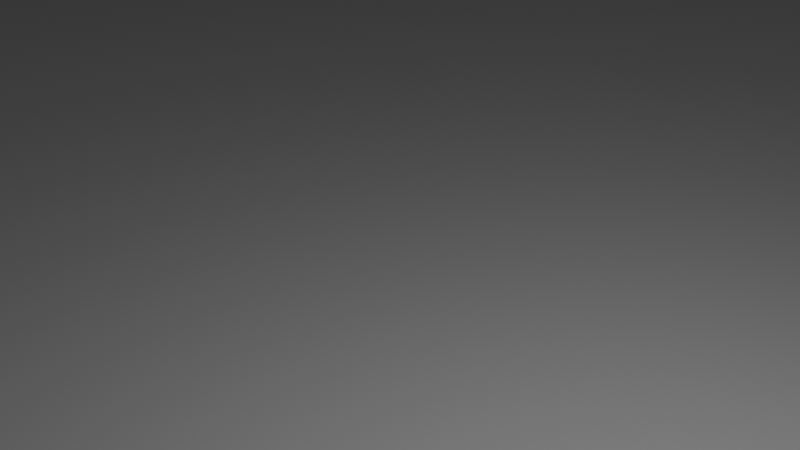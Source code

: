 # Source: Forma.blend  (saved by Blender 5.2.45; exported with 4.5.12 LTS)
import bpy
from mathutils import Matrix  # noqa: F401  (used for matrix-valued properties, if any)

bpy.ops.wm.read_factory_settings(use_empty=True)
scene = bpy.context.scene
scene.name = 'Scene'

# ---- collections
col_collection = bpy.data.collections.new('Collection'); scene.collection.children.link(col_collection)

# ---- world
world_world = bpy.data.worlds.new('World'); scene.world = world_world
world_world.use_nodes = True; world_world.node_tree.nodes.clear()
_N = world_world.node_tree.nodes; _L = world_world.node_tree.links
n0 = _N.new('ShaderNodeOutputWorld'); n0.name = 'World Output'; n0.location = (200, 100)
n1 = _N.new('ShaderNodeBackground'); n1.name = 'Background'; n1.location = (-200, 100)
n1.inputs[0].default_value = (0.05088, 0.05088, 0.05088, 1.0)
_L.new(n1.outputs[0], n0.inputs[0])
n0.is_active_output = True
world_world.color = (0.05088, 0.05088, 0.05088)
world_world.sun_shadow_jitter_overblur = 0.0

# ---- cameras
cam_camera = bpy.data.cameras.new('Camera')
cam_camera.clip_end = 100.0
cam_camera.ortho_scale = 7.314

# ---- lights
light_light = bpy.data.lights.new('Light', 'POINT')
light_light.energy = 1000.0
light_light.shadow_soft_size = 0.1

# ---- meshes
me_3_leg_table = bpy.data.meshes.new('3-leg-table')
me_3_leg_table.from_pydata([(31.73, -8.897, -6.351), (31.73, -8.897, -4.351), (-31.27, -5.897, -4.351), (31.73, -5.897, -4.351), (-31.27, 31.1, -4.351), (31.73, 31.1, -4.351), (-31.27, -8.897, -6.351), (-31.27, -8.897, -4.351), (-31.27, 34.1, -6.351), (-31.27, 34.1, -4.351), (31.73, 34.1, -4.351), (31.73, 34.1, -6.351), (34.73, -5.897, -6.351), (34.73, -5.897, -4.351), (34.73, 31.1, -4.351), (34.73, 31.1, -6.351), (34.73, -8.897, -6.351), (34.73, -8.897, -4.351), (34.73, 34.1, -4.351), (34.73, 34.1, -6.351), (-34.27, 31.1, -4.351), (-34.27, -5.897, -4.351), (-34.27, -5.897, -6.351), (-34.27, -8.897, -6.351), (-34.27, -8.897, -4.351), (-34.27, 31.1, -6.351), (-34.27, 34.1, -6.351), (-34.27, 34.1, -4.351), (-31.27, -8.897, -16.35), (34.73, -8.897, -16.35), (31.73, -8.897, -16.35), (34.73, -5.897, -16.35), (-31.27, 34.1, -16.35), (31.73, 34.1, -16.35), (34.73, 31.1, -16.35), (34.73, 34.1, -16.35), (-34.27, -5.897, -16.35), (-34.27, -8.897, -16.35), (-34.27, 31.1, -16.35), (-34.27, 34.1, -16.35), (24.63, 15.33, -16.35), (24.63, 15.33, -6.351), (25.17, 15.28, -16.35), (25.17, 15.28, -6.351), (25.68, 15.12, -16.35), (25.68, 15.12, -6.351), (26.15, 14.87, -16.35), (26.15, 14.87, -6.351), (26.57, 14.53, -16.35), (26.57, 14.53, -6.351), (26.91, 14.11, -16.35), (26.91, 14.11, -6.351), (27.16, 13.64, -16.35), (27.16, 13.64, -6.351), (27.31, 13.13, -16.35), (27.31, 13.13, -6.351), (27.37, 12.6, -16.35), (27.37, 12.6, -6.351), (27.31, 12.06, -16.35), (27.31, 12.06, -6.351), (27.16, 11.55, -16.35), (27.16, 11.55, -6.351), (26.91, 11.08, -16.35), (26.91, 11.08, -6.351), (26.57, 10.66, -16.35), (26.57, 10.66, -6.351), (26.15, 10.32, -16.35), (26.15, 10.32, -6.351), (25.68, 10.07, -16.35), (25.68, 10.07, -6.351), (25.17, 9.914, -16.35), (25.17, 9.914, -6.351), (24.63, 9.862, -16.35), (24.63, 9.862, -6.351), (24.1, 9.914, -16.35), (24.1, 9.914, -6.351), (23.59, 10.07, -16.35), (23.59, 10.07, -6.351), (23.11, 10.32, -16.35), (23.11, 10.32, -6.351), (22.7, 10.66, -16.35), (22.7, 10.66, -6.351), (22.36, 11.08, -16.35), (22.36, 11.08, -6.351), (22.11, 11.55, -16.35), (22.11, 11.55, -6.351), (21.95, 12.06, -16.35), (21.95, 12.06, -6.351), (21.9, 12.6, -16.35), (21.9, 12.6, -6.351), (21.95, 13.13, -16.35), (21.95, 13.13, -6.351), (22.11, 13.64, -16.35), (22.11, 13.64, -6.351), (22.36, 14.11, -16.35), (22.36, 14.11, -6.351), (22.7, 14.53, -16.35), (22.7, 14.53, -6.351), (23.11, 14.87, -16.35), (23.11, 14.87, -6.351), (23.59, 15.12, -16.35), (23.59, 15.12, -6.351), (24.1, 15.28, -16.35), (24.1, 15.28, -6.351), (17.32, 17.8, -6.351), (17.32, 7.372, -6.351), (-30.52, -4.729, -16.35), (-30.1, -5.147, -16.35), (-31.27, -7.065, -16.35), (-32.44, -5.897, -16.35), (30.56, -5.147, -16.35), (30.98, -4.729, -16.35), (32.9, -5.897, -16.35), (31.73, -7.065, -16.35), (-30.1, 30.35, -16.35), (-30.52, 29.93, -16.35), (-32.44, 31.1, -16.35), (-31.27, 32.27, -16.35), (30.98, 29.93, -16.35), (30.56, 30.35, -16.35), (31.73, 32.27, -16.35), (32.9, 31.1, -16.35), (-31.27, 7.372, -7.145), (-30.48, 7.372, -6.351), (31.73, 7.372, -7.145), (30.93, 7.372, -6.351), (31.73, 17.8, -7.145), (30.93, 17.8, -6.351), (-31.27, 17.8, -7.145), (-30.48, 17.8, -6.351), (30.93, -4.401, -6.351), (31.73, -4.729, -7.145), (30.23, -5.103, -6.351), (30.56, -5.897, -7.145), (-29.77, -5.103, -6.351), (-30.1, -5.897, -7.145), (-30.48, -4.401, -6.351), (-31.27, -4.729, -7.145), (-30.48, 29.61, -6.351), (-31.27, 29.93, -7.145), (-29.77, 30.31, -6.351), (-30.1, 31.1, -7.145), (30.23, 30.31, -6.351), (30.56, 31.1, -7.145), (30.93, 29.61, -6.351), (31.73, 29.93, -7.145), (23.33, 14.99, -16.35), (30.56, 31.1, -15.45), (24.1, 9.914, -16.27), (30.56, -5.897, -15.45), (23.59, 15.12, -16.32), (-30.1, -5.897, -15.45), (31.73, -4.729, -15.45), (-30.1, 31.1, -15.45), (31.73, 29.93, -15.45), (23.59, 10.07, -16.32), (-31.27, 29.93, -15.45), (24.63, 9.862, -16.21), (24.1, 15.28, -16.27), (23.33, 10.21, -16.35), (-31.27, -4.729, -15.45)], [], [(6, 7, 24, 23), (7, 2, 21, 24), (7, 6, 0, 1), (3, 1, 17, 13), (26, 8, 32, 39), (4, 2, 3, 5), (3, 2, 7, 1), (10, 11, 8, 9), (19, 15, 34, 35), (4, 5, 10, 9), (12, 13, 17, 16), (13, 12, 15, 14), (14, 15, 19, 18), (10, 5, 14, 18), (1, 0, 16, 17), (11, 10, 18, 19), (5, 3, 13, 14), (25, 22, 21, 20), (21, 22, 23, 24), (25, 20, 27, 26), (4, 9, 27, 20), (2, 4, 20, 21), (9, 8, 26, 27), (22, 25, 38, 36), (12, 16, 29, 31), (23, 22, 36, 37), (8, 11, 33, 32), (11, 19, 35, 33), (25, 26, 39, 38), (15, 12, 31, 34), (16, 0, 30, 29), (6, 23, 37, 28), (0, 6, 28, 30), (40, 41, 43, 42), (42, 43, 45, 44), (44, 45, 47, 46), (46, 47, 49, 48), (48, 49, 51, 50), (50, 51, 53, 52), (52, 53, 55, 54), (54, 55, 57, 56), (56, 57, 59, 58), (58, 59, 61, 60), (60, 61, 63, 62), (62, 63, 65, 64), (64, 65, 67, 66), (66, 67, 69, 68), (68, 69, 71, 70), (70, 71, 73, 157, 72), (72, 157, 148, 74), (74, 148, 155, 76), (76, 155, 159), (78, 79, 81, 80), (80, 81, 83, 82), (82, 83, 85, 84), (84, 85, 87, 86), (86, 87, 89, 88), (88, 89, 91, 90), (90, 91, 93, 92), (92, 93, 95, 94), (94, 95, 97, 96), (96, 97, 99, 98), (98, 99, 101, 150, 146), (100, 150, 158, 102), (102, 158, 103, 41, 40), (40, 42, 44, 46, 48, 50, 52, 54, 56, 58, 60, 62, 64, 66, 68, 70, 72, 74, 76, 159, 146, 100, 102), (85, 83, 105, 104, 95, 93, 91, 89, 87), (106, 107, 108, 109), (110, 111, 112, 113), (114, 115, 116, 117), (118, 119, 120, 121), (109, 108, 28, 37, 36), (108, 107, 110, 113, 30, 28), (116, 115, 106, 109, 36, 38), (30, 113, 112, 31, 29), (112, 111, 118, 121, 34, 31), (120, 119, 114, 117, 32, 33), (32, 117, 116, 38, 39), (121, 120, 33, 35, 34), (129, 123, 122, 128), (126, 124, 125, 127), (144, 142, 143, 145), (140, 138, 139, 141), (132, 130, 131, 133), (136, 134, 135, 137), (134, 132, 133, 135), (124, 131, 130, 125), (137, 122, 123, 136), (127, 144, 145, 126), (138, 129, 128, 139), (141, 143, 142, 140), (139, 128, 122, 137, 160, 156), (104, 105, 123, 129), (130, 132, 134, 136, 123, 105, 125), (131, 124, 126, 145, 154, 152), (67, 65, 125, 105, 83, 81, 79, 77, 75, 73, 71, 69), (51, 49, 127, 125, 65, 63, 61, 59, 57, 55, 53), (127, 104, 129, 138, 140, 142, 144), (43, 41, 103, 101, 99, 97, 95, 104, 127, 49, 47, 45), (110, 149, 152, 111), (135, 133, 149, 151), (106, 160, 151, 107), (139, 156, 153, 141), (143, 141, 153, 147), (118, 154, 147, 119), (146, 150, 100), (152, 149, 133, 131), (158, 150, 101, 103), (151, 149, 110, 107), (156, 160, 106, 115), (151, 160, 137, 135), (146, 159, 78, 80, 82, 84, 86, 88, 90, 92, 94, 96, 98), (153, 156, 115, 114), (147, 153, 114, 119), (152, 154, 118, 111), (148, 157, 73, 75), (147, 154, 145, 143), (155, 148, 75, 77), (159, 155, 77, 79, 78)])
_uv = me_3_leg_table.uv_layers.new(name='UVMap')
_uv.uv.foreach_set('vector', [0.0, 0.0, 0.0, 0.0, 0.0, 0.0, 0.0, 0.0, 0.0, 0.0, 0.0, 0.0, 0.0, 0.0, 0.0, 0.0, 0.0, 0.0, 0.0, 0.0, 0.0, 0.0, 0.0, 0.0, 0.0, 0.0, 0.0, 0.0, 0.0, 0.0, 0.0, 0.0, 0.0, 0.0, 0.0, 0.0, 0.0, 0.0, 0.0, 0.0, 0.0, 0.0, 0.0, 0.0, 0.0, 0.0, 0.0, 0.0, 0.0, 0.0, 0.0, 0.0, 0.0, 0.0, 0.0, 0.0, 0.0, 0.0, 0.0, 0.0, 0.0, 0.0, 0.0, 0.0, 0.0, 0.0, 0.0, 0.0, 0.0, 0.0, 0.0, 0.0, 0.0, 0.0, 0.0, 0.0, 0.0, 0.0, 0.0, 0.0, 0.0, 0.0, 0.0, 0.0, 0.0, 0.0, 0.0, 0.0, 0.0, 0.0, 0.0, 0.0, 0.0, 0.0, 0.0, 0.0, 0.0, 0.0, 0.0, 0.0, 0.0, 0.0, 0.0, 0.0, 0.0, 0.0, 0.0, 0.0, 0.0, 0.0, 0.0, 0.0, 0.0, 0.0, 0.0, 0.0, 0.0, 0.0, 0.0, 0.0, 0.0, 0.0, 0.0, 0.0, 0.0, 0.0, 0.0, 0.0, 0.0, 0.0, 0.0, 0.0, 0.0, 0.0, 0.0, 0.0, 0.0, 0.0, 0.0, 0.0, 0.0, 0.0, 0.0, 0.0, 0.0, 0.0, 0.0, 0.0, 0.0, 0.0, 0.0, 0.0, 0.0, 0.0, 0.0, 0.0, 0.0, 0.0, 0.0, 0.0, 0.0, 0.0, 0.0, 0.0, 0.0, 0.0, 0.0, 0.0, 0.0, 0.0, 0.0, 0.0, 0.0, 0.0, 0.0, 0.0, 0.0, 0.0, 0.0, 0.0, 0.0, 0.0, 0.0, 0.0, 0.0, 0.0, 0.0, 0.0, 0.0, 0.0, 0.0, 0.0, 0.0, 0.0, 0.0, 0.0, 0.0, 0.0, 0.0, 0.0, 0.0, 0.0, 0.0, 0.0, 0.0, 0.0, 0.0, 0.0, 0.0, 0.0, 0.0, 0.0, 0.0, 0.0, 0.0, 0.0, 0.0, 0.0, 0.0, 0.0, 0.0, 0.0, 0.0, 0.0, 0.0, 0.0, 0.0, 0.0, 0.0, 0.0, 0.0, 0.0, 0.0, 0.0, 0.0, 0.0, 0.0, 0.0, 0.0, 0.0, 0.0, 0.0, 0.0, 0.0, 0.0, 0.0, 0.0, 0.0, 0.0, 0.0, 0.0, 0.0, 0.0, 0.0, 0.0, 0.0, 0.0, 0.0, 0.0, 0.0, 0.0, 0.0, 0.0, 0.0, 1.0, 0.5, 1.0, 1.0, 0.9688, 1.0, 0.9688, 0.5, 0.9688, 0.5, 0.9688, 1.0, 0.9375, 1.0, 0.9375, 0.5, 0.9375, 0.5, 0.9375, 1.0, 0.9062, 1.0, 0.9062, 0.5, 0.9062, 0.5, 0.9062, 1.0, 0.875, 1.0, 0.875, 0.5, 0.875, 0.5, 0.875, 1.0, 0.8438, 1.0, 0.8438, 0.5, 0.8438, 0.5, 0.8438, 1.0, 0.8125, 1.0, 0.8125, 0.5, 0.8125, 0.5, 0.8125, 1.0, 0.7812, 1.0, 0.7812, 0.5, 0.7812, 0.5, 0.7812, 1.0, 0.75, 1.0, 0.75, 0.5, 0.75, 0.5, 0.75, 1.0, 0.7188, 1.0, 0.7188, 0.5, 0.7188, 0.5, 0.7188, 1.0, 0.6875, 1.0, 0.6875, 0.5, 0.6875, 0.5, 0.6875, 1.0, 0.6562, 1.0, 0.6562, 0.5, 0.6562, 0.5, 0.6562, 1.0, 0.625, 1.0, 0.625, 0.5, 0.625, 0.5, 0.625, 1.0, 0.5938, 1.0, 0.5938, 0.5, 0.5938, 0.5, 0.5938, 1.0, 0.5625, 1.0, 0.5625, 0.5, 0.5625, 0.5, 0.5625, 1.0, 0.5312, 1.0, 0.5312, 0.5, 0.5312, 0.5, 0.5312, 1.0, 0.5, 1.0, 0.5, 0.507, 0.5, 0.5, 0.5, 0.5, 0.5, 0.507, 0.4688, 0.5041, 0.4688, 0.5, 0.4688, 0.5, 0.4688, 0.5041, 0.4375, 0.5014, 0.4375, 0.5, 0.4375, 0.5, 0.4375, 0.5014, 0.4207, 0.5, 0.4062, 0.5, 0.4062, 1.0, 0.375, 1.0, 0.375, 0.5, 0.375, 0.5, 0.375, 1.0, 0.3438, 1.0, 0.3438, 0.5, 0.3438, 0.5, 0.3438, 1.0, 0.3125, 1.0, 0.3125, 0.5, 0.3125, 0.5, 0.3125, 1.0, 0.2812, 1.0, 0.2812, 0.5, 0.2812, 0.5, 0.2812, 1.0, 0.25, 1.0, 0.25, 0.5, 0.25, 0.5, 0.25, 1.0, 0.2188, 1.0, 0.2188, 0.5, 0.2188, 0.5, 0.2188, 1.0, 0.1875, 1.0, 0.1875, 0.5, 0.1875, 0.5, 0.1875, 1.0, 0.1562, 1.0, 0.1562, 0.5, 0.1562, 0.5, 0.1562, 1.0, 0.125, 1.0, 0.125, 0.5, 0.125, 0.5, 0.125, 1.0, 0.09375, 1.0, 0.09375, 0.5, 0.09375, 0.5, 0.09375, 1.0, 0.0625, 1.0, 0.0625, 0.5014, 0.0793, 0.5, 0.0625, 0.5, 0.0625, 0.5014, 0.03125, 0.5041, 0.03125, 0.5, 0.03125, 0.5, 0.03125, 0.5041, 0.03125, 1.0, 0.0, 1.0, 0.0, 0.5, 0.75, 0.49, 0.7968, 0.4854, 0.8418, 0.4717, 0.8833, 0.4496, 0.9197, 0.4197, 0.9496, 0.3833, 0.9717, 0.3418, 0.9854, 0.2968, 0.99, 0.25, 0.9854, 0.2032, 0.9717, 0.1582, 0.9496, 0.1167, 0.9197, 0.08029, 0.8833, 0.05045, 0.8418, 0.02827, 0.7968, 0.01461, 0.75, 0.01, 0.7032, 0.01461, 0.6582, 0.02827, 0.6358, 0.04019, 0.6358, 0.4598, 0.6582, 0.4717, 0.7032, 0.4854, 0.3125, 1.0, 0.3438, 1.0, 0.0, 0.0, 0.0, 0.0, 0.1562, 1.0, 0.1875, 1.0, 0.2188, 1.0, 0.25, 1.0, 0.2812, 1.0, 0.0, 0.0, 0.0, 0.0, 0.0, 0.0, 0.0, 0.0, 0.0, 0.0, 0.0, 0.0, 0.0, 0.0, 0.0, 0.0, 0.0, 0.0, 0.0, 0.0, 0.0, 0.0, 0.0, 0.0, 0.0, 0.0, 0.0, 0.0, 0.0, 0.0, 0.0, 0.0, 0.0, 0.0, 0.0, 0.0, 0.0, 0.0, 0.0, 0.0, 0.0, 0.0, 0.0, 0.0, 0.0, 0.0, 0.0, 0.0, 0.0, 0.0, 0.0, 0.0, 0.0, 0.0, 0.0, 0.0, 0.0, 0.0, 0.0, 0.0, 0.0, 0.0, 0.0, 0.0, 0.0, 0.0, 0.0, 0.0, 0.0, 0.0, 0.0, 0.0, 0.0, 0.0, 0.0, 0.0, 0.0, 0.0, 0.0, 0.0, 0.0, 0.0, 0.0, 0.0, 0.0, 0.0, 0.0, 0.0, 0.0, 0.0, 0.0, 0.0, 0.0, 0.0, 0.0, 0.0, 0.0, 0.0, 0.0, 0.0, 0.0, 0.0, 0.0, 0.0, 0.0, 0.0, 0.0, 0.0, 0.0, 0.0, 0.0, 0.0, 0.0, 0.0, 0.0, 0.0, 0.0, 0.0, 0.0, 0.0, 0.0, 0.0, 0.0, 0.0, 0.0, 0.0, 0.0, 0.0, 0.0, 0.0, 0.0, 0.0, 0.036, 0.06063, 0.05495, 0.06063, 0.0, 0.0, 0.0, 0.0, 0.0, 0.0, 0.0, 0.0, 0.0, 0.0, 0.0, 0.0, 0.0, 0.0, 0.0, 0.0, 0.0, 0.0, 0.0, 0.0, 0.0, 0.0, 0.0, 0.0, 0.0, 0.0, 0.0, 0.0, 0.0, 0.0, 0.0, 0.0, 0.0, 0.0, 0.0, 0.0, 0.0, 0.0, 0.0, 0.0, 0.0, 0.0, 0.0, 0.0, 0.0, 0.0, 0.036, 0.06063, 0.0, 0.0, 0.0, 0.0, 0.0, 0.0, 0.0, 0.0, 0.05495, 0.06063, 0.0, 0.0, 0.0, 0.0, 0.0, 0.0, 0.0, 0.0, 0.0, 0.0, 0.0, 0.0, 0.0, 0.0, 0.0, 0.0, 0.0, 0.0, 0.0, 0.0, 0.0, 0.0, 0.0, 0.0, 0.0, 0.0, 0.0, 0.0, 0.0, 0.0, 0.0, 0.0, 0.0, 0.0, 0.0, 0.0, 0.0, 0.0, 0.0, 0.0, 0.0, 0.0, 0.0, 0.0, 0.0, 0.0, 0.0, 0.0, 0.0, 0.0, 0.0, 0.0, 0.0, 0.0, 0.036, 0.06063, 0.0, 0.0, 0.0, 0.0, 0.0, 0.0, 0.0, 0.0, 0.0, 0.0, 0.0, 0.0, 0.5938, 1.0, 0.625, 1.0, 0.036, 0.06063, 0.0, 0.0, 0.3438, 1.0, 0.375, 1.0, 0.4062, 1.0, 0.4375, 1.0, 0.4688, 1.0, 0.5, 1.0, 0.5312, 1.0, 0.5625, 1.0, 0.8438, 1.0, 0.875, 1.0, 0.05495, 0.06063, 0.036, 0.06063, 0.625, 1.0, 0.6562, 1.0, 0.6875, 1.0, 0.7188, 1.0, 0.75, 1.0, 0.7812, 1.0, 0.8125, 1.0, 0.05495, 0.06063, 0.0, 0.0, 0.0, 0.0, 0.0, 0.0, 0.0, 0.0, 0.0, 0.0, 0.0, 0.0, 0.9688, 1.0, 0.0, 1.0, 0.03125, 1.0, 0.0625, 1.0, 0.09375, 1.0, 0.125, 1.0, 0.1562, 1.0, 0.0, 0.0, 0.05495, 0.06063, 0.875, 1.0, 0.9062, 1.0, 0.9375, 1.0, 0.0, 0.0, 0.0, 0.0, 0.0, 0.0, 0.0, 0.0, 0.0, 0.0, 0.0, 0.0, 0.0, 0.0, 0.0, 0.0, 0.0, 0.0, 0.0, 0.0, 0.0, 0.0, 0.0, 0.0, 0.0, 0.0, 0.0, 0.0, 0.0, 0.0, 0.0, 0.0, 0.0, 0.0, 0.0, 0.0, 0.0, 0.0, 0.0, 0.0, 0.0, 0.0, 0.0, 0.0, 0.0, 0.0, 0.0, 0.0, 0.0793, 0.5, 0.0625, 0.5014, 0.0625, 0.5, 0.0, 0.0, 0.0, 0.0, 0.0, 0.0, 0.0, 0.0, 0.03125, 0.5041, 0.0625, 0.5014, 0.0625, 1.0, 0.03125, 1.0, 0.0, 0.0, 0.0, 0.0, 0.0, 0.0, 0.0, 0.0, 0.0, 0.0, 0.0, 0.0, 0.0, 0.0, 0.0, 0.0, 0.0, 0.0, 0.0, 0.0, 0.0, 0.0, 0.0, 0.0, 0.6358, 0.4598, 0.6358, 0.04019, 0.6167, 0.05045, 0.5803, 0.08029, 0.5504, 0.1167, 0.5283, 0.1582, 0.5146, 0.2032, 0.51, 0.25, 0.5146, 0.2968, 0.5283, 0.3418, 0.5504, 0.3833, 0.5803, 0.4197, 0.6167, 0.4496, 0.0, 0.0, 0.0, 0.0, 0.0, 0.0, 0.0, 0.0, 0.0, 0.0, 0.0, 0.0, 0.0, 0.0, 0.0, 0.0, 0.0, 0.0, 0.0, 0.0, 0.0, 0.0, 0.0, 0.0, 0.4688, 0.5041, 0.5, 0.507, 0.5, 1.0, 0.4688, 1.0, 0.0, 0.0, 0.0, 0.0, 0.0, 0.0, 0.0, 0.0, 0.4375, 0.5014, 0.4688, 0.5041, 0.4688, 1.0, 0.4375, 1.0, 0.4207, 0.5, 0.4375, 0.5014, 0.4375, 1.0, 0.4062, 1.0, 0.4062, 0.5])
me_3_leg_table.update()

# ---- objects
ob_light = bpy.data.objects.new('Light', light_light)
ob_camera = bpy.data.objects.new('Camera', cam_camera)
ob_3_leg_table = bpy.data.objects.new('3-leg-table', me_3_leg_table)

# ---- transforms, parenting, visibility, modifiers, constraints
ob_light.location = (4.076, 1.005, 5.904)
ob_light.rotation_euler = (0.6503, 0.05522, 1.866)
ob_light.lock_rotations_4d = False
ob_light.empty_display_type = 'ARROWS'
ob_light.color = (0.0, 0.0, 0.0, 0.0)
ob_light.lineart.crease_threshold = 0.0
ob_camera.location = (7.359, -6.926, 4.958)
ob_camera.rotation_euler = (1.109, 0.0, 0.8149)
ob_camera.lock_rotations_4d = False
ob_camera.empty_display_type = 'ARROWS'
ob_camera.color = (0.0, 0.0, 0.0, 0.0)
ob_camera.display_type = 'WIRE'
ob_camera.lineart.crease_threshold = 0.0
ob_3_leg_table.location = (0.0, 0.0, 0.0)

# ---- collection membership
col_collection.objects.link(ob_light)
col_collection.objects.link(ob_camera)
col_collection.objects.link(ob_3_leg_table)

# ---- scene / render settings (as saved in the file)
scene.camera = ob_camera
scene.frame_start = 1; scene.frame_end = 250; scene.frame_set(1)
scene.render.engine = 'BLENDER_EEVEE_NEXT'
scene.render.bake_bias = 0.0
scene.render.bake_samples = 0
scene.eevee.fast_gi_thickness_far = 0.0
bpy.context.view_layer.update()
